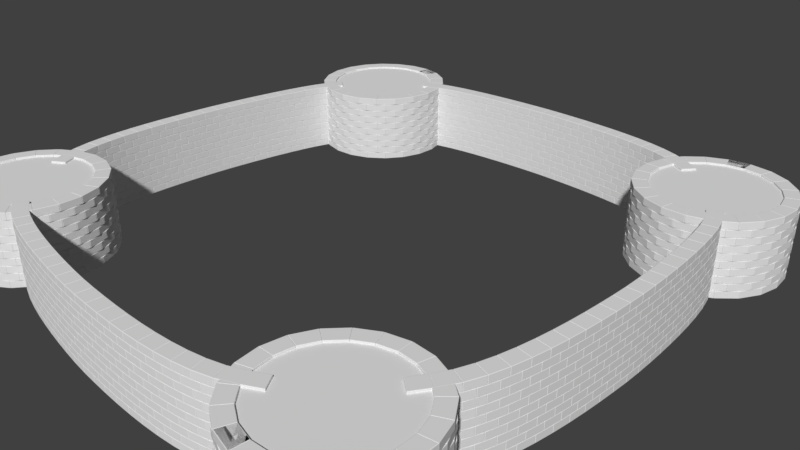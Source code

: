 # Source: castle_stage.blend  (saved by Blender 2.79.0; exported with 4.5.12 LTS)
import bpy
from mathutils import Matrix  # noqa: F401  (used for matrix-valued properties, if any)

bpy.ops.wm.read_factory_settings(use_empty=True)
scene = bpy.context.scene
scene.name = 'Scene'

# ---- collections
col_collection_1 = bpy.data.collections.new('Collection 1'); scene.collection.children.link(col_collection_1)

# ---- world
world_world = bpy.data.worlds.new('World'); scene.world = world_world
world_world.color = (0.05088, 0.05088, 0.05088)
world_world.use_sun_shadow = False
world_world.sun_shadow_jitter_overblur = 0.0
world_world.cycles.sampling_method = 'MANUAL'

# ---- cameras
cam_camera = bpy.data.cameras.new('Camera')
cam_camera.clip_end = 100.0
cam_camera.lens = 35.0
cam_camera.sensor_width = 32.0
cam_camera.sensor_height = 18.0
cam_camera.ortho_scale = 7.314
cam_camera.dof.focus_distance = 0.0
cam_camera.dof.aperture_fstop = 128.0

# ---- meshes
me_circle = bpy.data.meshes.new('Circle')
me_circle.from_pydata([(7.556e-10, 1.036, -0.03339), (-0.3965, 0.9572, -0.03339), (-0.7326, 0.7326, -0.03339), (-0.9572, 0.3965, -0.03339), (-1.036, -4.548e-08, -0.03339), (-0.9572, -0.3965, -0.03339), (-0.7326, -0.7326, -0.03339), (-0.3965, -0.9572, -0.03339), (-1.557e-07, -1.036, -0.03339), (0.3965, -0.9572, -0.03339), (0.7326, -0.7326, -0.03339), (0.9572, -0.3965, -0.03339), (1.036, 1.216e-08, -0.03339), (0.9572, 0.3965, -0.03339), (0.7326, 0.7326, -0.03339), (0.3965, 0.9572, -0.03339), (7.556e-10, 0.09246, -0.03339), (-0.03538, 0.08542, -0.03339), (-0.06538, 0.06538, -0.03339), (-0.08542, 0.03538, -0.03339), (-0.09246, -4.237e-09, -0.03339), (-0.08542, -0.03538, -0.03339), (-0.06538, -0.06538, -0.03339), (-0.03538, -0.08542, -0.03339), (-1.321e-08, -0.09246, -0.03339), (0.03538, -0.08542, -0.03339), (0.06538, -0.06538, -0.03339), (0.08542, -0.03538, -0.03339), (0.09246, 9.071e-10, -0.03339), (0.08542, 0.03538, -0.03339), (0.06538, 0.06538, -0.03339), (0.03538, 0.08542, -0.03339), (-5.034e-09, -1.955e-10, -0.03339), (7.556e-10, 1.036, -1.158), (-0.3965, 0.9572, -1.158), (-0.7326, 0.7326, -1.158), (-0.9572, 0.3965, -1.158), (-1.036, -4.548e-08, -1.158), (-0.9572, -0.3965, -1.158), (-0.7326, -0.7326, -1.158), (-0.3965, -0.9572, -1.158), (-1.557e-07, -1.036, -1.158), (0.3965, -0.9572, -1.158), (0.7326, -0.7326, -1.158), (0.9572, -0.3965, -1.158), (1.036, 1.216e-08, -1.158), (0.9572, 0.3965, -1.158), (0.7326, 0.7326, -1.158), (0.3965, 0.9572, -1.158), (7.556e-10, 0.09246, -1.158), (-0.03538, 0.08542, -1.158), (-0.06538, 0.06538, -1.158), (-0.08542, 0.03538, -1.158), (-0.09246, -4.237e-09, -1.158), (-0.08542, -0.03538, -1.158), (-0.06538, -0.06538, -1.158), (-0.03538, -0.08542, -1.158), (-1.321e-08, -0.09246, -1.158), (0.03538, -0.08542, -1.158), (0.06538, -0.06538, -1.158), (0.08542, -0.03538, -1.158), (0.09246, 9.071e-10, -1.158), (0.08542, 0.03538, -1.158), (0.06538, 0.06538, -1.158), (0.03538, 0.08542, -1.158), (-5.034e-09, -1.955e-10, -1.158)], [], [(12, 11, 27, 28), (5, 4, 20, 21), (13, 12, 28, 29), (6, 5, 21, 22), (14, 13, 29, 30), (7, 6, 22, 23), (15, 14, 30, 31), (8, 7, 23, 24), (1, 0, 16, 17), (0, 15, 31, 16), (9, 8, 24, 25), (2, 1, 17, 18), (10, 9, 25, 26), (3, 2, 18, 19), (11, 10, 26, 27), (4, 3, 19, 20), (27, 26, 32), (20, 19, 32), (28, 27, 32), (21, 20, 32), (29, 28, 32), (22, 21, 32), (30, 29, 32), (23, 22, 32), (31, 30, 32), (24, 23, 32), (17, 16, 32), (16, 31, 32), (25, 24, 32), (18, 17, 32), (26, 25, 32), (19, 18, 32), (45, 44, 60, 61), (38, 37, 53, 54), (46, 45, 61, 62), (39, 38, 54, 55), (47, 46, 62, 63), (40, 39, 55, 56), (48, 47, 63, 64), (41, 40, 56, 57), (34, 33, 49, 50), (33, 48, 64, 49), (42, 41, 57, 58), (35, 34, 50, 51), (43, 42, 58, 59), (36, 35, 51, 52), (44, 43, 59, 60), (37, 36, 52, 53), (60, 59, 65), (53, 52, 65), (61, 60, 65), (54, 53, 65), (62, 61, 65), (55, 54, 65), (63, 62, 65), (56, 55, 65), (64, 63, 65), (57, 56, 65), (50, 49, 65), (49, 64, 65), (58, 57, 65), (51, 50, 65), (59, 58, 65), (52, 51, 65)])
me_circle.use_remesh_preserve_volume = False
me_circle.use_remesh_preserve_attributes = False
me_circle.use_mirror_vertex_groups = False
me_circle.update()
me_circle_018 = bpy.data.meshes.new('Circle.018')
me_circle_018.from_pydata([(-0.112, 0.1, 0.05), (-0.112, -0.1, 0.05), (0.112, -0.1, 0.05), (0.112, 0.1, 0.05), (-0.112, 0.1, -0.05), (-0.112, -0.1, -0.05), (0.112, 0.1, -0.05), (0.112, -0.1, -0.05)], [], [(5, 1, 0, 4), (4, 0, 3, 6), (6, 3, 2, 7), (7, 2, 1, 5), (3, 0, 1, 2), (7, 5, 4, 6)])
me_circle_018.use_remesh_preserve_volume = False
me_circle_018.use_remesh_preserve_attributes = False
me_circle_018.use_mirror_vertex_groups = False
me_circle_018.update()
me_circle_017 = bpy.data.meshes.new('Circle.017')
me_circle_017.from_pydata([(-0.112, 0.1, 0.05), (-0.112, -0.1, 0.05), (0.112, -0.1, 0.05), (0.112, 0.1, 0.05), (-0.112, 0.1, -0.05), (-0.112, -0.1, -0.05), (0.112, 0.1, -0.05), (0.112, -0.1, -0.05)], [], [(5, 1, 0, 4), (4, 0, 3, 6), (6, 3, 2, 7), (7, 2, 1, 5), (3, 0, 1, 2), (7, 5, 4, 6)])
me_circle_017.use_remesh_preserve_volume = False
me_circle_017.use_remesh_preserve_attributes = False
me_circle_017.use_mirror_vertex_groups = False
me_circle_017.update()
me_circle_007 = bpy.data.meshes.new('Circle.007')
me_circle_007.from_pydata([(-0.112, 0.1, 0.05), (-0.112, -0.1, 0.05), (0.112, -0.1, 0.05), (0.112, 0.1, 0.05), (-0.112, 0.1, -0.05), (-0.112, -0.1, -0.05), (0.112, 0.1, -0.05), (0.112, -0.1, -0.05)], [], [(5, 1, 0, 4), (4, 0, 3, 6), (6, 3, 2, 7), (7, 2, 1, 5), (3, 0, 1, 2), (7, 5, 4, 6)])
me_circle_007.use_remesh_preserve_volume = False
me_circle_007.use_remesh_preserve_attributes = False
me_circle_007.use_mirror_vertex_groups = False
me_circle_007.update()
me_circle_006 = bpy.data.meshes.new('Circle.006')
me_circle_006.from_pydata([(-0.112, 0.1, 0.05), (-0.112, -0.1, 0.05), (0.112, -0.1, 0.05), (0.112, 0.1, 0.05), (-0.112, 0.1, -0.05), (-0.112, -0.1, -0.05), (0.112, 0.1, -0.05), (0.112, -0.1, -0.05)], [], [(5, 1, 0, 4), (4, 0, 3, 6), (6, 3, 2, 7), (7, 2, 1, 5), (3, 0, 1, 2), (7, 5, 4, 6)])
me_circle_006.use_remesh_preserve_volume = False
me_circle_006.use_remesh_preserve_attributes = False
me_circle_006.use_mirror_vertex_groups = False
me_circle_006.update()
me_circle_004 = bpy.data.meshes.new('Circle.004')
me_circle_004.from_pydata([(-0.112, 0.1, 0.05), (-0.112, -0.1, 0.05), (0.112, -0.1, 0.05), (0.112, 0.1, 0.05), (-0.112, 0.1, -0.05), (-0.112, -0.1, -0.05), (0.112, 0.1, -0.05), (0.112, -0.1, -0.05)], [], [(5, 1, 0, 4), (4, 0, 3, 6), (6, 3, 2, 7), (7, 2, 1, 5), (3, 0, 1, 2), (7, 5, 4, 6)])
me_circle_004.use_remesh_preserve_volume = False
me_circle_004.use_remesh_preserve_attributes = False
me_circle_004.use_mirror_vertex_groups = False
me_circle_004.update()
me_circle_010 = bpy.data.meshes.new('Circle.010')
me_circle_010.from_pydata([(-0.112, 0.1, 0.05), (-0.112, -0.1, 0.05), (0.112, -0.1, 0.05), (0.112, 0.1, 0.05), (-0.112, 0.1, -0.05), (-0.112, -0.1, -0.05), (0.112, 0.1, -0.05), (0.112, -0.1, -0.05)], [], [(5, 1, 0, 4), (4, 0, 3, 6), (6, 3, 2, 7), (7, 2, 1, 5), (3, 0, 1, 2), (7, 5, 4, 6)])
me_circle_010.use_remesh_preserve_volume = False
me_circle_010.use_remesh_preserve_attributes = False
me_circle_010.use_mirror_vertex_groups = False
me_circle_010.update()

# ---- curves / text
cu_beziercurve_002 = bpy.data.curves.new('BezierCurve.002', 'CURVE')
cu_beziercurve_002.dimensions = '3D'
_sp = cu_beziercurve_002.splines.new('BEZIER'); _sp.bezier_points.add(2)
_sp.bezier_points.foreach_set('co', [-1.957, 0.001002, 4.04e-10, 0.004262, -0.2999, 1.88e-08, 1.955, 0.001268, 4.241e-10])
_sp.bezier_points.foreach_set('handle_left', [-2.836, 0.6148, -1.969e-09, -0.3123, -0.2999, 1.88e-08, 1.508, -0.3248, 6.053e-10])
_sp.bezier_points.foreach_set('handle_right', [-1.642, -0.2188, 1.254e-09, 0.3208, -0.2999, 1.88e-08, 3.0, 0.7641, 0.0])
for _p, _l, _r in zip(_sp.bezier_points, ['ALIGNED', 'ALIGNED', 'ALIGNED'], ['ALIGNED', 'ALIGNED', 'ALIGNED']): _p.handle_left_type = _l; _p.handle_right_type = _r
_sp.order_u = 0
_sp.order_v = 0
cu_beziercurve_002.use_path = True
cu_beziercurve_002.use_path_clamp = True
cu_beziercurve_002.bevel_resolution = 0
cu_beziercurve_002.fill_mode = 'HALF'
cu_beziercircle = bpy.data.curves.new('BezierCircle', 'CURVE')
cu_beziercircle.dimensions = '3D'
_sp = cu_beziercircle.splines.new('BEZIER'); _sp.bezier_points.add(3)
_sp.bezier_points.foreach_set('co', [-1.0, 0.0, 0.0, 0.0, 1.0, 0.0, 1.0, 0.0, 0.0, 0.0, -1.0, 0.0])
_sp.bezier_points.foreach_set('handle_left', [-1.0, -0.5521, 0.0, -0.5521, 1.0, 0.0, 1.0, 0.5521, 0.0, 0.5521, -1.0, 0.0])
_sp.bezier_points.foreach_set('handle_right', [-1.0, 0.5521, 0.0, 0.5521, 1.0, 0.0, 1.0, -0.5521, 0.0, -0.5521, -1.0, 0.0])
for _p, _l, _r in zip(_sp.bezier_points, ['AUTO', 'AUTO', 'AUTO', 'AUTO'], ['AUTO', 'AUTO', 'AUTO', 'AUTO']): _p.handle_left_type = _l; _p.handle_right_type = _r
_sp.order_u = 0
_sp.order_v = 0
_sp.use_cyclic_u = True
cu_beziercircle.use_path = True
cu_beziercircle.use_path_clamp = True
cu_beziercircle.bevel_resolution = 0
cu_beziercircle.fill_mode = 'HALF'
cu_beziercurve_001 = bpy.data.curves.new('BezierCurve.001', 'CURVE')
cu_beziercurve_001.dimensions = '3D'
_sp = cu_beziercurve_001.splines.new('BEZIER'); _sp.bezier_points.add(2)
_sp.bezier_points.foreach_set('co', [-1.957, 0.001002, 4.04e-10, 0.004262, -0.2999, 1.88e-08, 1.955, 0.001268, 4.241e-10])
_sp.bezier_points.foreach_set('handle_left', [-2.836, 0.6148, -1.969e-09, -0.3123, -0.2999, 1.88e-08, 1.508, -0.3248, 6.053e-10])
_sp.bezier_points.foreach_set('handle_right', [-1.642, -0.2188, 1.254e-09, 0.3208, -0.2999, 1.88e-08, 3.0, 0.7641, 0.0])
for _p, _l, _r in zip(_sp.bezier_points, ['ALIGNED', 'ALIGNED', 'ALIGNED'], ['ALIGNED', 'ALIGNED', 'ALIGNED']): _p.handle_left_type = _l; _p.handle_right_type = _r
_sp.order_u = 0
_sp.order_v = 0
cu_beziercurve_001.use_path = True
cu_beziercurve_001.use_path_clamp = True
cu_beziercurve_001.bevel_resolution = 0
cu_beziercurve_001.fill_mode = 'HALF'

# ---- objects
ob_wall_side_curve = bpy.data.objects.new('wall_side_curve', cu_beziercurve_002)
ob_castle_center = bpy.data.objects.new('castle_center', None)
ob_circle = bpy.data.objects.new('Circle', me_circle)
ob_wall_side_odd = bpy.data.objects.new('wall_side_odd', me_circle_018)
ob_wall_side_pair = bpy.data.objects.new('wall_side_pair', me_circle_017)
ob_wall_turret_bezier = bpy.data.objects.new('wall_turret_bezier', cu_beziercircle)
ob_wall_front_curve = bpy.data.objects.new('wall_front_curve', cu_beziercurve_001)
ob_wall_turret_odd = bpy.data.objects.new('wall_turret_odd', me_circle_007)
ob_wall_turret_pair = bpy.data.objects.new('wall_turret_pair', me_circle_006)
ob_wall_front_pair = bpy.data.objects.new('wall_front_pair', me_circle_004)
ob_wall_front_odd = bpy.data.objects.new('wall_front_odd', me_circle_010)
ob_camera = bpy.data.objects.new('Camera', cam_camera)

# ---- transforms, parenting, visibility, modifiers, constraints
ob_wall_side_curve.location = (-3.365, -2.384e-07, 1.657)
ob_wall_side_curve.rotation_euler = (0.0, -0.0, -1.571)
ob_wall_side_curve.scale = (1.2, 1.2, 1.2)
ob_wall_side_curve.lineart.crease_threshold = 0.0
ob_castle_center.location = (0.0, 0.0, 0.0)
ob_castle_center.scale = (1.558, 1.558, 1.558)
ob_castle_center.empty_image_offset = (0.0, 0.0)
ob_castle_center.lineart.crease_threshold = 0.0
ob_circle.location = (-3.0, -3.0, 1.0)
ob_circle.scale = (0.8, 0.8, 0.8)
ob_circle.lineart.crease_threshold = 0.0
_m = ob_circle.modifiers.new('Mirror', 'MIRROR')
_m.use_axis = (True, True, False)
_m.mirror_object = ob_castle_center
ob_wall_side_odd.location = (-3.365, -0.1653, 0.05067)
ob_wall_side_odd.rotation_euler = (0.0, -0.0, -1.571)
ob_wall_side_odd.scale = (1.017, 1.0, 1.0)
ob_wall_side_odd.lineart.crease_threshold = 0.0
_m = ob_wall_side_odd.modifiers.new('Array', 'ARRAY')
_m.fit_type = 'FIT_CURVE'
_m.count = 19
_m.curve = ob_wall_side_curve
_m.constant_offset_displace = (0.0, 0.0, 0.0)
_m = ob_wall_side_odd.modifiers.new('Curve', 'CURVE')
_m.object = ob_wall_side_curve
_m = ob_wall_side_odd.modifiers.new('Bevel', 'BEVEL')
_m.width = 0.006
_m.width_pct = 0.006
_m.segments = 3
_m.limit_method = 'NONE'
_m.spread = 0.0
_m = ob_wall_side_odd.modifiers.new('Array.001', 'ARRAY')
_m.count = 5
_m.constant_offset_displace = (0.0, 0.0, 0.0)
_m.relative_offset_displace = (0.0, 0.0, 2.0)
_m = ob_wall_side_odd.modifiers.new('Mirror', 'MIRROR')
_m.merge_threshold = 0.0009
_m.mirror_object = ob_castle_center
ob_wall_side_pair.location = (-3.365, -0.06534, 0.1507)
ob_wall_side_pair.rotation_euler = (0.0, -0.0, -1.571)
ob_wall_side_pair.scale = (1.017, 1.0, 1.0)
ob_wall_side_pair.lineart.crease_threshold = 0.0
_m = ob_wall_side_pair.modifiers.new('Array.002', 'ARRAY')
_m.fit_type = 'FIT_CURVE'
_m.count = 20
_m.curve = ob_wall_side_curve
_m.constant_offset_displace = (0.0, 0.0, 0.0)
_m = ob_wall_side_pair.modifiers.new('Curve', 'CURVE')
_m.object = ob_wall_side_curve
_m = ob_wall_side_pair.modifiers.new('Bevel', 'BEVEL')
_m.width = 0.006
_m.width_pct = 0.006
_m.segments = 3
_m.limit_method = 'NONE'
_m.spread = 0.0
_m = ob_wall_side_pair.modifiers.new('Array.001', 'ARRAY')
_m.count = 5
_m.constant_offset_displace = (0.0, 0.0, 0.0)
_m.relative_offset_displace = (0.0, 0.0, 2.0)
_m = ob_wall_side_pair.modifiers.new('Mirror', 'MIRROR')
_m.mirror_object = ob_castle_center
ob_wall_turret_bezier.location = (-3.0, -3.0, -2.45)
ob_wall_turret_bezier.scale = (0.7616, 0.7616, 0.7616)
ob_wall_turret_bezier.lineart.crease_threshold = 0.0
ob_wall_front_curve.location = (0.0, -3.365, 1.657)
ob_wall_front_curve.scale = (1.2, 1.2, 1.2)
ob_wall_front_curve.lineart.crease_threshold = 0.0
ob_wall_turret_odd.location = (-3.035, -2.865, 0.05)
ob_wall_turret_odd.scale = (1.017, 1.0, 1.0)
ob_wall_turret_odd.lineart.crease_threshold = 0.0
_m = ob_wall_turret_odd.modifiers.new('Array', 'ARRAY')
_m.fit_type = 'FIT_CURVE'
_m.count = 28
_m.curve = ob_wall_turret_bezier
_m.constant_offset_displace = (0.0, 0.0, 0.0)
_m.merge_threshold = 0.0
_m = ob_wall_turret_odd.modifiers.new('Curve', 'CURVE')
_m.object = ob_wall_turret_bezier
_m = ob_wall_turret_odd.modifiers.new('Bevel', 'BEVEL')
_m.width = 0.006
_m.width_pct = 0.006
_m.segments = 3
_m.limit_method = 'NONE'
_m.spread = 0.0
_m = ob_wall_turret_odd.modifiers.new('Array.001', 'ARRAY')
_m.count = 5
_m.fit_length = 10.0
_m.constant_offset_displace = (0.0, 0.0, 0.0)
_m.relative_offset_displace = (0.0, 0.0, 2.0)
_m = ob_wall_turret_odd.modifiers.new('Mirror', 'MIRROR')
_m.use_axis = (True, True, False)
_m.mirror_object = ob_castle_center
ob_wall_turret_pair.location = (-3.135, -2.865, 0.15)
ob_wall_turret_pair.scale = (1.017, 1.0, 1.0)
ob_wall_turret_pair.lineart.crease_threshold = 0.0
_m = ob_wall_turret_pair.modifiers.new('Array', 'ARRAY')
_m.fit_type = 'FIT_CURVE'
_m.count = 28
_m.curve = ob_wall_turret_bezier
_m.constant_offset_displace = (0.0, 0.0, 0.0)
_m = ob_wall_turret_pair.modifiers.new('Curve', 'CURVE')
_m.object = ob_wall_turret_bezier
_m = ob_wall_turret_pair.modifiers.new('Bevel', 'BEVEL')
_m.width = 0.006
_m.width_pct = 0.006
_m.segments = 3
_m.limit_method = 'NONE'
_m.spread = 0.0
_m = ob_wall_turret_pair.modifiers.new('Array.001', 'ARRAY')
_m.count = 5
_m.constant_offset_displace = (0.0, 0.0, 0.0)
_m.relative_offset_displace = (0.0, 0.0, 2.0)
_m = ob_wall_turret_pair.modifiers.new('Mirror', 'MIRROR')
_m.use_axis = (True, True, False)
_m.mirror_object = ob_castle_center
ob_wall_front_pair.location = (0.06534, -3.365, 0.1507)
ob_wall_front_pair.scale = (1.017, 1.0, 1.0)
ob_wall_front_pair.lineart.crease_threshold = 0.0
_m = ob_wall_front_pair.modifiers.new('Array.002', 'ARRAY')
_m.fit_type = 'FIT_CURVE'
_m.count = 20
_m.curve = ob_wall_front_curve
_m.constant_offset_displace = (0.0, 0.0, 0.0)
_m = ob_wall_front_pair.modifiers.new('Curve', 'CURVE')
_m.object = ob_wall_front_curve
_m = ob_wall_front_pair.modifiers.new('Bevel', 'BEVEL')
_m.width = 0.006
_m.width_pct = 0.006
_m.segments = 3
_m.limit_method = 'NONE'
_m.spread = 0.0
_m = ob_wall_front_pair.modifiers.new('Array.001', 'ARRAY')
_m.count = 5
_m.constant_offset_displace = (0.0, 0.0, 0.0)
_m.relative_offset_displace = (0.0, 0.0, 2.0)
_m = ob_wall_front_pair.modifiers.new('Mirror', 'MIRROR')
_m.use_axis = (False, True, False)
_m.mirror_object = ob_castle_center
ob_wall_front_odd.location = (0.1653, -3.365, 0.05067)
ob_wall_front_odd.scale = (1.017, 1.0, 1.0)
ob_wall_front_odd.lineart.crease_threshold = 0.0
_m = ob_wall_front_odd.modifiers.new('Array', 'ARRAY')
_m.fit_type = 'FIT_CURVE'
_m.count = 19
_m.curve = ob_wall_front_curve
_m.constant_offset_displace = (0.0, 0.0, 0.0)
_m = ob_wall_front_odd.modifiers.new('Curve', 'CURVE')
_m.object = ob_wall_front_curve
_m = ob_wall_front_odd.modifiers.new('Bevel', 'BEVEL')
_m.width = 0.006
_m.width_pct = 0.006
_m.segments = 3
_m.limit_method = 'NONE'
_m.spread = 0.0
_m = ob_wall_front_odd.modifiers.new('Array.001', 'ARRAY')
_m.count = 5
_m.constant_offset_displace = (0.0, 0.0, 0.0)
_m.relative_offset_displace = (0.0, 0.0, 2.0)
_m = ob_wall_front_odd.modifiers.new('Mirror', 'MIRROR')
_m.use_axis = (False, True, False)
_m.mirror_object = ob_castle_center
ob_camera.location = (7.481, -6.508, 5.344)
ob_camera.rotation_euler = (1.109, 0.0, 0.8149)
ob_camera.lock_rotations_4d = False
ob_camera.empty_display_type = 'ARROWS'
ob_camera.color = (0.0, 0.0, 0.0, 0.0)
ob_camera.display_type = 'WIRE'
ob_camera.lineart.crease_threshold = 0.0

# ---- collection membership
col_collection_1.objects.link(ob_wall_side_curve)
col_collection_1.objects.link(ob_castle_center)
col_collection_1.objects.link(ob_circle)
col_collection_1.objects.link(ob_wall_side_odd)
col_collection_1.objects.link(ob_wall_side_pair)
col_collection_1.objects.link(ob_wall_turret_bezier)
col_collection_1.objects.link(ob_wall_front_curve)
col_collection_1.objects.link(ob_wall_turret_odd)
col_collection_1.objects.link(ob_wall_turret_pair)
col_collection_1.objects.link(ob_wall_front_pair)
col_collection_1.objects.link(ob_wall_front_odd)
col_collection_1.objects.link(ob_camera)

# ---- scene / render settings (as saved in the file)
scene.camera = ob_camera
scene.frame_start = 1; scene.frame_end = 250; scene.frame_set(1)
scene.render.engine = 'BLENDER_EEVEE_NEXT'
scene.render.resolution_percentage = 50
scene.render.dither_intensity = 0.0
scene.cycles.use_denoising = False
scene.cycles.samples = 128
scene.cycles.sampling_pattern = 'TABULATED_SOBOL'
scene.cycles.use_adaptive_sampling = False
scene.cycles.use_light_tree = False
scene.cycles.blur_glossy = 0.0
scene.cycles.sample_clamp_indirect = 0.0
scene.view_settings.view_transform = 'Standard'
bpy.context.view_layer.update()

# ---- added for rendering (the .blend has no usable light): sun
light_auto_sun = bpy.data.lights.new('AutoSun', 'SUN')
light_auto_sun.energy = 3.0
light_auto_sun.angle = 0.0523599
ob_auto_sun = bpy.data.objects.new('AutoSun', light_auto_sun)
scene.collection.objects.link(ob_auto_sun)
ob_auto_sun.rotation_euler = (0.872665, 0.174533, 0.523599)
bpy.context.view_layer.update()
